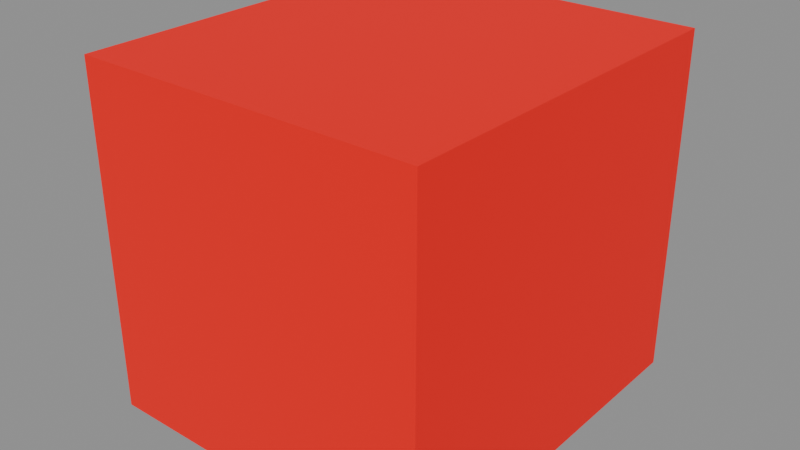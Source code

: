 # Source: S_TRIFLOOR_Q.blend  (saved by Blender 5.1.30; exported with 4.5.12 LTS)
import bpy
from mathutils import Matrix  # noqa: F401  (used for matrix-valued properties, if any)

bpy.ops.wm.read_factory_settings(use_empty=True)
scene = bpy.context.scene
scene.name = 'Scene'

# ---- materials (node trees are filled in below, after node groups)
mat_terrainedit_mat1 = bpy.data.materials.new('TerrainEdit_Mat1')
mat_terrainedit_mat1.use_transparent_shadow = False

# ---- material node trees
mat_terrainedit_mat1.use_nodes = True; mat_terrainedit_mat1.node_tree.nodes.clear()
_N = mat_terrainedit_mat1.node_tree.nodes; _L = mat_terrainedit_mat1.node_tree.links
n0 = _N.new('ShaderNodeOutputMaterial'); n0.name = 'Material Output'; n0.location = (500, 0)
n1 = _N.new('ShaderNodeBsdfPrincipled'); n1.name = 'Principled BSDF'; n1.location = (200, 150)
n1.inputs[2].default_value = 1.0
n2 = _N.new('ShaderNodeRGB'); n2.name = 'Color'; n2.location = (0, 0)
n2.outputs[0].default_value = (1.0, 0.0, 0.0, 0.3256)
_L.new(n2.outputs[0], n1.inputs[0])
_L.new(n1.outputs[0], n0.inputs[0])
n0.is_active_output = True

# ---- meshes
me_s_trifloor_q = bpy.data.meshes.new('S_TRIFLOOR_Q')
me_s_trifloor_q.from_pydata([(-1.666, 0.0, -1.666), (1.666, 0.0, 1.666), (-1.666, 0.0, 1.666), (1.666, 0.0, -1.666), (-1.666, 3.666, 1.666), (1.666, 3.666, -1.666), (-1.666, 3.666, -1.666), (1.666, 3.666, 1.666), (1.666, 0.0, 1.666), (1.666, 3.666, -1.666), (1.666, 3.666, 1.666), (1.666, 0.0, -1.666), (1.666, 0.0, -1.666), (-1.666, 3.666, -1.666), (1.666, 3.666, -1.666), (-1.666, 0.0, -1.666), (-1.666, 0.0, -1.666), (-1.666, 3.666, 1.666), (-1.666, 3.666, -1.666), (-1.666, 0.0, 1.666), (-1.666, 0.0, 1.666), (1.666, 3.666, 1.666), (-1.666, 3.666, 1.666), (1.666, 0.0, 1.666)], [], [(0, 1, 2), (3, 1, 0), (4, 5, 6), (7, 5, 4), (8, 9, 10), (11, 9, 8), (12, 13, 14), (15, 13, 12), (16, 17, 18), (19, 17, 16), (20, 21, 22), (23, 21, 20)])
me_s_trifloor_q.polygons.foreach_set('use_smooth', [True] * 12)
_uv = me_s_trifloor_q.uv_layers.new(name='UVMap')
_uv.uv.foreach_set('vector', [0.125, 0.25, 0.375, 0.0, 0.375, 0.25, 0.125, 0.0, 0.375, 0.0, 0.125, 0.25, 0.625, 0.25, 0.875, 0.0, 0.875, 0.25, 0.625, 0.0, 0.875, 0.0, 0.625, 0.25, 0.375, 1.0, 0.625, 0.75, 0.625, 1.0, 0.375, 0.75, 0.625, 0.75, 0.375, 1.0, 0.375, 0.75, 0.625, 0.5, 0.625, 0.75, 0.375, 0.5, 0.625, 0.5, 0.375, 0.75, 0.375, 0.5, 0.625, 0.25, 0.625, 0.5, 0.375, 0.25, 0.625, 0.25, 0.375, 0.5, 0.375, 0.25, 0.625, 0.0, 0.625, 0.25, 0.375, 0.0, 0.625, 0.0, 0.375, 0.25])
me_s_trifloor_q.materials.append(mat_terrainedit_mat1)
me_s_trifloor_q.update()

# ---- objects
ob_s_trifloor_q = bpy.data.objects.new('S_TRIFLOOR_Q', me_s_trifloor_q)

# ---- transforms, parenting, visibility, modifiers, constraints
ob_s_trifloor_q.location = (0.0, 0.0, 0.0)
ob_s_trifloor_q.rotation_mode = 'QUATERNION'
ob_s_trifloor_q.rotation_quaternion = (1.0, 0.0, 0.0, 0.0)

# ---- collection membership
scene.collection.objects.link(ob_s_trifloor_q)

# ---- scene / render settings (as saved in the file)
scene.frame_start = 1; scene.frame_end = 250; scene.frame_set(1)
scene.render.engine = 'BLENDER_EEVEE_NEXT'
scene.render.bake_bias = 0.0
scene.render.bake_samples = 0
scene.cycles.sampling_pattern = 'TABULATED_SOBOL'
scene.eevee.use_volume_custom_range = False
bpy.context.view_layer.update()

# ---- added for rendering (the .blend has no active camera and no usable light): camera, sun + grey world if the file has none
cam_auto = bpy.data.cameras.new('AutoCamera')
cam_auto.lens = 50.0
cam_auto.sensor_width = 36.0
cam_auto.clip_end = 1000.0
ob_auto_camera = bpy.data.objects.new('AutoCamera', cam_auto)
scene.collection.objects.link(ob_auto_camera)
ob_auto_camera.location = (5.52387, -4.79564, 4.4191)
ob_auto_camera.rotation_euler = (1.09748, -7.21219e-08, 0.694738)
scene.camera = ob_auto_camera
light_auto_sun = bpy.data.lights.new('AutoSun', 'SUN')
light_auto_sun.energy = 3.0
light_auto_sun.angle = 0.0523599
ob_auto_sun = bpy.data.objects.new('AutoSun', light_auto_sun)
scene.collection.objects.link(ob_auto_sun)
ob_auto_sun.rotation_euler = (0.872665, 0.174533, 0.523599)
if scene.world is None:
    world_auto = bpy.data.worlds.new('AutoWorld')
    world_auto.color = (0.3, 0.3, 0.3)
    scene.world = world_auto
bpy.context.view_layer.update()
